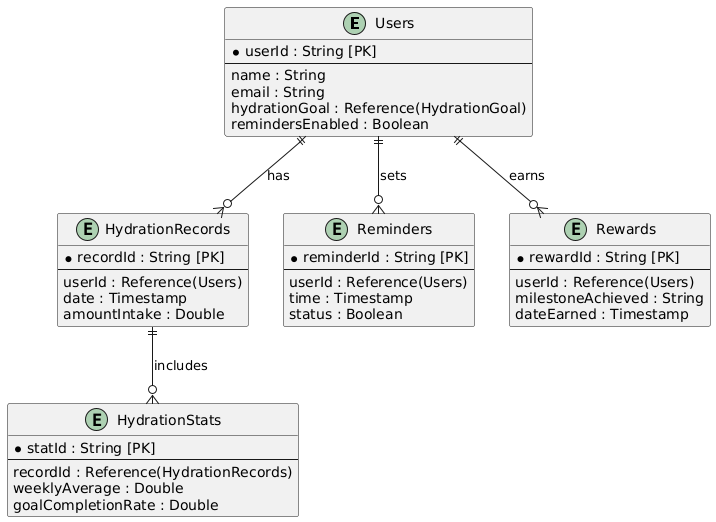

The diagram above was rendered by PlantUML. Its source (embedded in the PNG):
@startuml
entity "Users" as Users {
    *userId : String [PK]
    --
    name : String
    email : String
    hydrationGoal : Reference(HydrationGoal)
    remindersEnabled : Boolean
}

entity "HydrationRecords" as HydrationRecords {
    *recordId : String [PK]
    --
    userId : Reference(Users)
    date : Timestamp
    amountIntake : Double
}

entity "HydrationStats" as HydrationStats {
    *statId : String [PK]
    --
    recordId : Reference(HydrationRecords)
    weeklyAverage : Double
    goalCompletionRate : Double
}

entity "Reminders" as Reminders {
    *reminderId : String [PK]
    --
    userId : Reference(Users)
    time : Timestamp
    status : Boolean
}

entity "Rewards" as Rewards {
    *rewardId : String [PK]
    --
    userId : Reference(Users)
    milestoneAchieved : String
    dateEarned : Timestamp
}

Users ||--o{ HydrationRecords : has
HydrationRecords ||--o{ HydrationStats : includes
Users ||--o{ Reminders : sets
Users ||--o{ Rewards : earns
@enduml